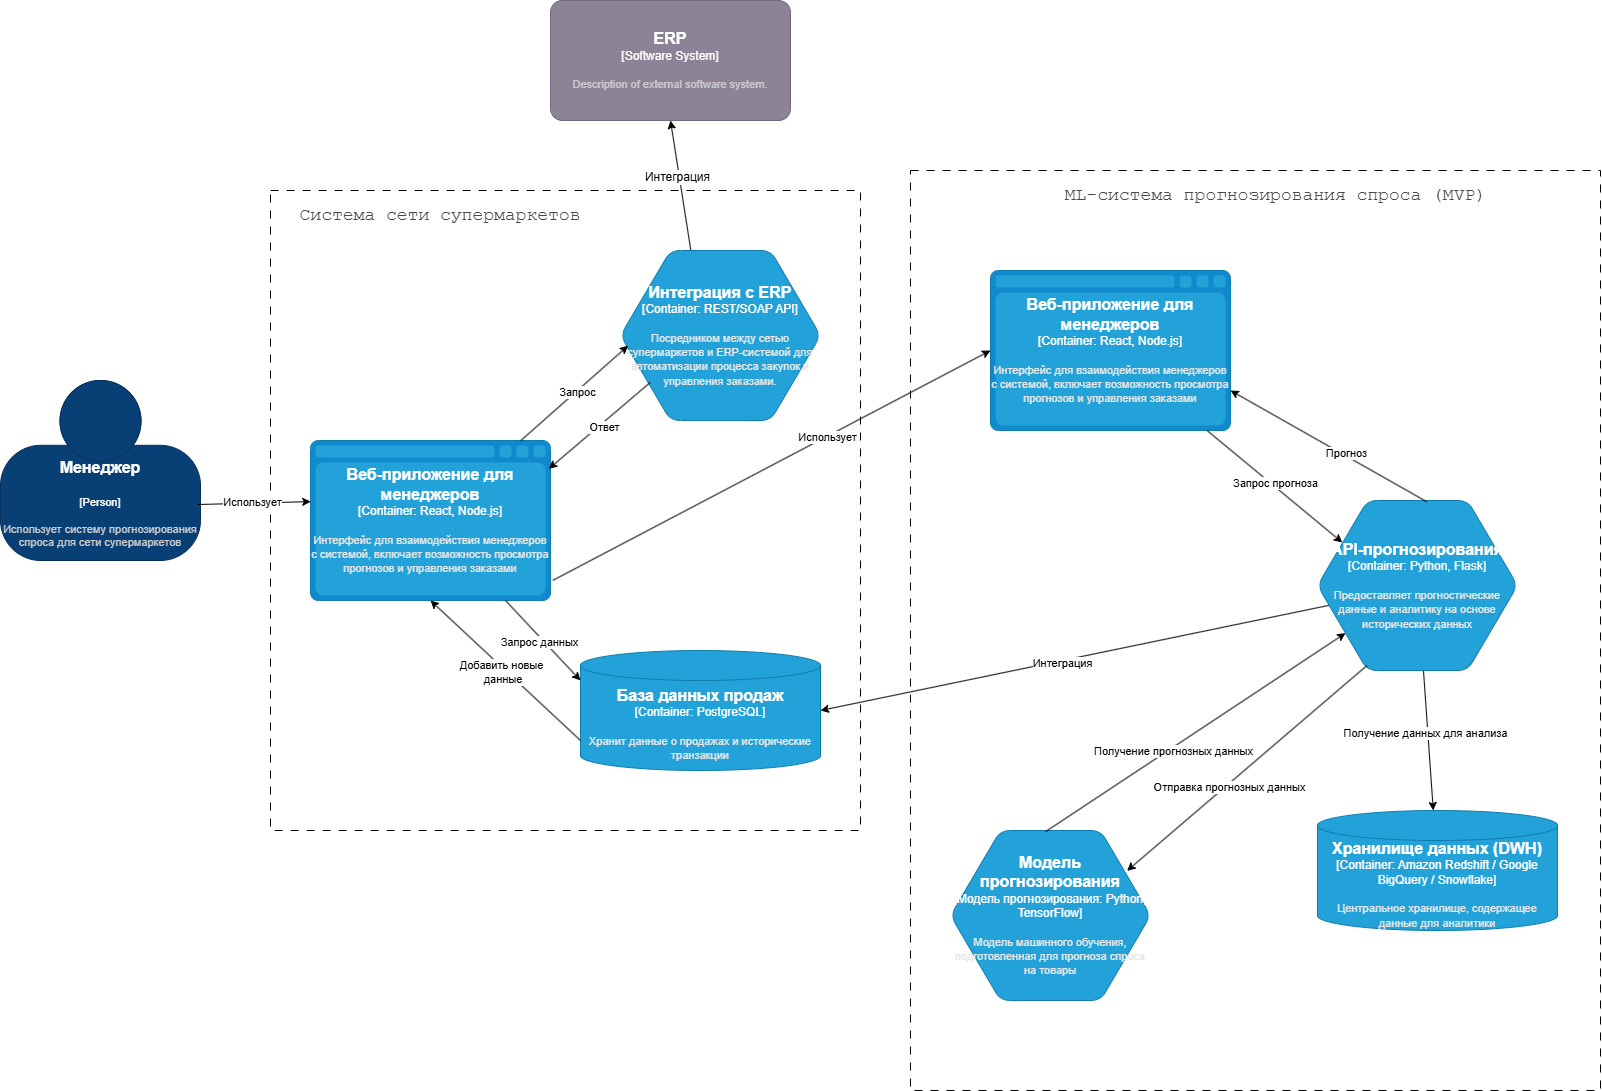

The diagram above was exported from draw.io. Its source (the exported page's mxGraphModel, read from the mxfile embedded in the PNG):
<mxGraphModel dx="3278" dy="1500" grid="1" gridSize="10" guides="1" tooltips="1" connect="1" arrows="1" fold="1" page="1" pageScale="1" pageWidth="827" pageHeight="1169" math="0" shadow="0">
  <root>
    <mxCell id="0" />
    <mxCell id="1" parent="0" />
    <mxCell id="uQfk3cL7nFb4hRk8q1l6-1" value="" style="rounded=0;whiteSpace=wrap;html=1;fillColor=none;dashed=1;dashPattern=8 8;" parent="1" vertex="1">
      <mxGeometry x="-460" y="460" width="590" height="640" as="geometry" />
    </mxCell>
    <mxCell id="nXDHKwW5hl-wcLfCPmSL-1" value="" style="rounded=0;whiteSpace=wrap;html=1;fillColor=none;dashed=1;dashPattern=8 8;" parent="1" vertex="1">
      <mxGeometry x="180" y="440" width="690" height="920" as="geometry" />
    </mxCell>
    <mxCell id="nXDHKwW5hl-wcLfCPmSL-2" value="&lt;pre style=&quot;font-family: Menlo, &amp;quot;Roboto Mono&amp;quot;, &amp;quot;Courier New&amp;quot;, Courier, monospace, Inter, sans-serif; overflow: auto; padding: 9.144px 13.716px; text-wrap-mode: wrap; word-break: break-all; color: rgb(73, 73, 73); text-align: start; margin-top: 0px !important; margin-bottom: 0px !important;&quot;&gt; ML-система прогнозирования спроса (MVP)&lt;/pre&gt;" style="text;html=1;align=center;verticalAlign=middle;whiteSpace=wrap;rounded=0;fontSize=18;" parent="1" vertex="1">
      <mxGeometry x="300" y="450" width="480" height="30" as="geometry" />
    </mxCell>
    <object placeholders="1" c4Name="Менеджер&#10;&#10;" c4Type="Person" c4Description="Использует систему прогнозирования спроса для сети супермаркетов" label="&lt;font style=&quot;font-size: 16px&quot;&gt;&lt;b&gt;%c4Name%&lt;/b&gt;&lt;/font&gt;&lt;div&gt;[%c4Type%]&lt;/div&gt;&lt;br&gt;&lt;div&gt;&lt;font style=&quot;font-size: 11px&quot;&gt;&lt;font color=&quot;#cccccc&quot;&gt;%c4Description%&lt;/font&gt;&lt;/div&gt;" id="Vst3MEwfkeYRN5DfotGs-1">
      <mxCell style="html=1;fontSize=11;dashed=0;whiteSpace=wrap;fillColor=#083F75;strokeColor=#06315C;fontColor=#ffffff;shape=mxgraph.c4.person2;align=center;metaEdit=1;points=[[0.5,0,0],[1,0.5,0],[1,0.75,0],[0.75,1,0],[0.5,1,0],[0.25,1,0],[0,0.75,0],[0,0.5,0]];resizable=0;" parent="1" vertex="1">
        <mxGeometry x="-730" y="650" width="200" height="180" as="geometry" />
      </mxCell>
    </object>
    <object placeholders="1" c4Name="ERP" c4Type="Software System" c4Description="Description of external software system." label="&lt;font style=&quot;font-size: 16px&quot;&gt;&lt;b&gt;%c4Name%&lt;/b&gt;&lt;/font&gt;&lt;div&gt;[%c4Type%]&lt;/div&gt;&lt;br&gt;&lt;div&gt;&lt;font style=&quot;font-size: 11px&quot;&gt;&lt;font color=&quot;#cccccc&quot;&gt;%c4Description%&lt;/font&gt;&lt;/div&gt;" id="Vst3MEwfkeYRN5DfotGs-2">
      <mxCell style="rounded=1;whiteSpace=wrap;html=1;labelBackgroundColor=none;fillColor=#8C8496;fontColor=#ffffff;align=center;arcSize=10;strokeColor=#736782;metaEdit=1;resizable=0;points=[[0.25,0,0],[0.5,0,0],[0.75,0,0],[1,0.25,0],[1,0.5,0],[1,0.75,0],[0.75,1,0],[0.5,1,0],[0.25,1,0],[0,0.75,0],[0,0.5,0],[0,0.25,0]];" parent="1" vertex="1">
        <mxGeometry x="-180" y="270" width="240" height="120" as="geometry" />
      </mxCell>
    </object>
    <object placeholders="1" c4Name="База данных продаж&#10;" c4Type="Container" c4Technology="PostgreSQL" c4Description="Хранит данные о продажах и исторические транзакции" label="&lt;font style=&quot;font-size: 16px&quot;&gt;&lt;b&gt;%c4Name%&lt;/b&gt;&lt;/font&gt;&lt;div&gt;[%c4Type%:&amp;nbsp;%c4Technology%]&lt;/div&gt;&lt;br&gt;&lt;div&gt;&lt;font style=&quot;font-size: 11px&quot;&gt;&lt;font color=&quot;#E6E6E6&quot;&gt;%c4Description%&lt;/font&gt;&lt;/div&gt;" id="Vst3MEwfkeYRN5DfotGs-3">
      <mxCell style="shape=cylinder3;size=15;whiteSpace=wrap;html=1;boundedLbl=1;rounded=0;labelBackgroundColor=none;fillColor=#23A2D9;fontSize=12;fontColor=#ffffff;align=center;strokeColor=#0E7DAD;metaEdit=1;points=[[0.5,0,0],[1,0.25,0],[1,0.5,0],[1,0.75,0],[0.5,1,0],[0,0.75,0],[0,0.5,0],[0,0.25,0]];resizable=0;" parent="1" vertex="1">
        <mxGeometry x="-150" y="920" width="240" height="120" as="geometry" />
      </mxCell>
    </object>
    <mxCell id="Vst3MEwfkeYRN5DfotGs-5" style="rounded=0;orthogonalLoop=1;jettySize=auto;html=1;entryX=0.001;entryY=0.382;entryDx=0;entryDy=0;exitX=0.984;exitY=0.689;exitDx=0;exitDy=0;exitPerimeter=0;entryPerimeter=0;" parent="1" source="Vst3MEwfkeYRN5DfotGs-1" target="uQfk3cL7nFb4hRk8q1l6-3" edge="1">
      <mxGeometry relative="1" as="geometry">
        <mxPoint x="-50" y="331.92615384615374" as="sourcePoint" />
        <mxPoint x="-210" y="620" as="targetPoint" />
      </mxGeometry>
    </mxCell>
    <mxCell id="Vst3MEwfkeYRN5DfotGs-6" value="Использует" style="edgeLabel;html=1;align=center;verticalAlign=middle;resizable=0;points=[];" parent="Vst3MEwfkeYRN5DfotGs-5" vertex="1" connectable="0">
      <mxGeometry x="0.2488" relative="1" as="geometry">
        <mxPoint x="-17" y="-1" as="offset" />
      </mxGeometry>
    </mxCell>
    <mxCell id="Vst3MEwfkeYRN5DfotGs-7" style="edgeStyle=none;rounded=0;orthogonalLoop=1;jettySize=auto;html=1;startArrow=classic;startFill=1;endArrow=none;entryX=0.352;entryY=0.002;entryDx=0;entryDy=0;entryPerimeter=0;exitX=0.5;exitY=1;exitDx=0;exitDy=0;exitPerimeter=0;" parent="1" source="Vst3MEwfkeYRN5DfotGs-2" target="uQfk3cL7nFb4hRk8q1l6-4" edge="1">
      <mxGeometry relative="1" as="geometry">
        <mxPoint x="-90" y="560" as="targetPoint" />
        <mxPoint x="-70" y="400" as="sourcePoint" />
      </mxGeometry>
    </mxCell>
    <mxCell id="oFDZowwOT3ZWc85NHWca-2" value="&lt;span style=&quot;font-size: 12px;&quot;&gt;Интеграция&lt;/span&gt;" style="edgeLabel;html=1;align=center;verticalAlign=middle;resizable=0;points=[];labelBackgroundColor=#FFFFFF;" parent="Vst3MEwfkeYRN5DfotGs-7" vertex="1" connectable="0">
      <mxGeometry x="-0.1574" y="-3" relative="1" as="geometry">
        <mxPoint as="offset" />
      </mxGeometry>
    </mxCell>
    <mxCell id="Vst3MEwfkeYRN5DfotGs-8" style="edgeStyle=none;rounded=0;orthogonalLoop=1;jettySize=auto;html=1;entryX=0.077;entryY=0.612;entryDx=0;entryDy=0;entryPerimeter=0;endArrow=none;endFill=1;startArrow=classic;startFill=1;exitX=1;exitY=0.5;exitDx=0;exitDy=0;exitPerimeter=0;" parent="1" source="Vst3MEwfkeYRN5DfotGs-3" target="__DvJAF3iKDl4bBVdGD9-16" edge="1">
      <mxGeometry relative="1" as="geometry">
        <mxPoint x="751.2000000000003" y="895.7" as="targetPoint" />
        <mxPoint x="30" y="814.2949358059914" as="sourcePoint" />
      </mxGeometry>
    </mxCell>
    <mxCell id="Vst3MEwfkeYRN5DfotGs-9" value="Интеграция" style="edgeLabel;html=1;align=center;verticalAlign=middle;resizable=0;points=[];" parent="Vst3MEwfkeYRN5DfotGs-8" vertex="1" connectable="0">
      <mxGeometry x="-0.0623" y="-2" relative="1" as="geometry">
        <mxPoint as="offset" />
      </mxGeometry>
    </mxCell>
    <object placeholders="1" c4Name="Хранилище данных (DWH)" c4Type="Container" c4Technology="Amazon Redshift / Google BigQuery / Snowflake" c4Description="Центральное хранилище, содержащее данные для аналитики" label="&lt;font style=&quot;font-size: 16px&quot;&gt;&lt;b&gt;%c4Name%&lt;/b&gt;&lt;/font&gt;&lt;div&gt;[%c4Type%:&amp;nbsp;%c4Technology%]&lt;/div&gt;&lt;br&gt;&lt;div&gt;&lt;font style=&quot;font-size: 11px&quot;&gt;&lt;font color=&quot;#E6E6E6&quot;&gt;%c4Description%&lt;/font&gt;&lt;/div&gt;" id="__DvJAF3iKDl4bBVdGD9-10">
      <mxCell style="shape=cylinder3;size=15;whiteSpace=wrap;html=1;boundedLbl=1;rounded=0;labelBackgroundColor=none;fillColor=#23A2D9;fontSize=12;fontColor=#ffffff;align=center;strokeColor=#0E7DAD;metaEdit=1;points=[[0.5,0,0],[1,0.25,0],[1,0.5,0],[1,0.75,0],[0.5,1,0],[0,0.75,0],[0,0.5,0],[0,0.25,0]];resizable=0;" parent="1" vertex="1">
        <mxGeometry x="587" y="1080" width="240" height="120" as="geometry" />
      </mxCell>
    </object>
    <object placeholders="1" c4Name="Веб-приложение для менеджеров" c4Type="Container" c4Technology="React, Node.js" c4Description="Интерфейс для взаимодействия менеджеров с системой, включает возможность просмотра прогнозов и управления заказами" label="&lt;font style=&quot;font-size: 16px&quot;&gt;&lt;b&gt;%c4Name%&lt;/b&gt;&lt;/font&gt;&lt;div&gt;[%c4Type%:&amp;nbsp;%c4Technology%]&lt;/div&gt;&lt;br&gt;&lt;div&gt;&lt;font style=&quot;font-size: 11px&quot;&gt;&lt;font color=&quot;#E6E6E6&quot;&gt;%c4Description%&lt;/font&gt;&lt;/div&gt;" id="__DvJAF3iKDl4bBVdGD9-11">
      <mxCell style="shape=mxgraph.c4.webBrowserContainer2;whiteSpace=wrap;html=1;boundedLbl=1;rounded=0;labelBackgroundColor=none;strokeColor=#118ACD;fillColor=#23A2D9;strokeColor=#118ACD;strokeColor2=#0E7DAD;fontSize=12;fontColor=#ffffff;align=center;metaEdit=1;points=[[0.5,0,0],[1,0.25,0],[1,0.5,0],[1,0.75,0],[0.5,1,0],[0,0.75,0],[0,0.5,0],[0,0.25,0]];resizable=0;" parent="1" vertex="1">
        <mxGeometry x="260" y="540" width="240" height="160" as="geometry" />
      </mxCell>
    </object>
    <mxCell id="__DvJAF3iKDl4bBVdGD9-19" style="edgeStyle=none;rounded=0;orthogonalLoop=1;jettySize=auto;html=1;" parent="1" source="__DvJAF3iKDl4bBVdGD9-16" target="__DvJAF3iKDl4bBVdGD9-10" edge="1">
      <mxGeometry relative="1" as="geometry" />
    </mxCell>
    <mxCell id="__DvJAF3iKDl4bBVdGD9-20" value="Получение данных для анализа" style="edgeLabel;html=1;align=center;verticalAlign=middle;resizable=0;points=[];" parent="__DvJAF3iKDl4bBVdGD9-19" vertex="1" connectable="0">
      <mxGeometry x="-0.1094" y="-3" relative="1" as="geometry">
        <mxPoint as="offset" />
      </mxGeometry>
    </mxCell>
    <object placeholders="1" c4Name="API-прогнозирования" c4Type="Container" c4Technology="Python, Flask" c4Description=" Предоставляет прогностические данные и аналитику на основе исторических данных" label="&lt;font style=&quot;font-size: 16px&quot;&gt;&lt;b&gt;%c4Name%&lt;/b&gt;&lt;/font&gt;&lt;div&gt;[%c4Type%:&amp;nbsp;%c4Technology%]&lt;/div&gt;&lt;br&gt;&lt;div&gt;&lt;font style=&quot;font-size: 11px&quot;&gt;&lt;font color=&quot;#E6E6E6&quot;&gt;%c4Description%&lt;/font&gt;&lt;/div&gt;" id="__DvJAF3iKDl4bBVdGD9-16">
      <mxCell style="shape=hexagon;size=50;perimeter=hexagonPerimeter2;whiteSpace=wrap;html=1;fixedSize=1;rounded=1;labelBackgroundColor=none;fillColor=#23A2D9;fontSize=12;fontColor=#ffffff;align=center;strokeColor=#0E7DAD;metaEdit=1;points=[[0.5,0,0],[1,0.25,0],[1,0.5,0],[1,0.75,0],[0.5,1,0],[0,0.75,0],[0,0.5,0],[0,0.25,0]];resizable=0;" parent="1" vertex="1">
        <mxGeometry x="587" y="770" width="200" height="170" as="geometry" />
      </mxCell>
    </object>
    <object placeholders="1" c4Name="Модель прогнозирования" c4Type="Модель прогнозирования" c4Technology="Python, TensorFlow" c4Description="Модель машинного обучения, подготовленная для прогноза спроса на товары" label="&lt;font style=&quot;font-size: 16px&quot;&gt;&lt;b&gt;%c4Name%&lt;/b&gt;&lt;/font&gt;&lt;div&gt;[%c4Type%:&amp;nbsp;%c4Technology%]&lt;/div&gt;&lt;br&gt;&lt;div&gt;&lt;font style=&quot;font-size: 11px&quot;&gt;&lt;font color=&quot;#E6E6E6&quot;&gt;%c4Description%&lt;/font&gt;&lt;/div&gt;" id="__DvJAF3iKDl4bBVdGD9-18">
      <mxCell style="shape=hexagon;size=50;perimeter=hexagonPerimeter2;whiteSpace=wrap;html=1;fixedSize=1;rounded=1;labelBackgroundColor=none;fillColor=#23A2D9;fontSize=12;fontColor=#ffffff;align=center;strokeColor=#0E7DAD;metaEdit=1;points=[[0.5,0,0],[1,0.25,0],[1,0.5,0],[1,0.75,0],[0.5,1,0],[0,0.75,0],[0,0.5,0],[0,0.25,0]];resizable=0;" parent="1" vertex="1">
        <mxGeometry x="220" y="1100" width="200" height="170" as="geometry" />
      </mxCell>
    </object>
    <mxCell id="__DvJAF3iKDl4bBVdGD9-21" style="edgeStyle=none;rounded=0;orthogonalLoop=1;jettySize=auto;html=1;entryX=0.124;entryY=0.247;entryDx=0;entryDy=0;entryPerimeter=0;" parent="1" source="__DvJAF3iKDl4bBVdGD9-11" target="__DvJAF3iKDl4bBVdGD9-16" edge="1">
      <mxGeometry relative="1" as="geometry" />
    </mxCell>
    <mxCell id="__DvJAF3iKDl4bBVdGD9-22" value="Запрос прогноза" style="edgeLabel;html=1;align=center;verticalAlign=middle;resizable=0;points=[];" parent="__DvJAF3iKDl4bBVdGD9-21" vertex="1" connectable="0">
      <mxGeometry x="-0.0275" y="3" relative="1" as="geometry">
        <mxPoint as="offset" />
      </mxGeometry>
    </mxCell>
    <mxCell id="__DvJAF3iKDl4bBVdGD9-23" style="edgeStyle=none;rounded=0;orthogonalLoop=1;jettySize=auto;html=1;entryX=0.475;entryY=0.007;entryDx=0;entryDy=0;entryPerimeter=0;startArrow=classic;startFill=1;endArrow=none;" parent="1" source="__DvJAF3iKDl4bBVdGD9-16" target="__DvJAF3iKDl4bBVdGD9-18" edge="1">
      <mxGeometry relative="1" as="geometry" />
    </mxCell>
    <mxCell id="__DvJAF3iKDl4bBVdGD9-24" value="Получение прогнозных данных" style="edgeLabel;html=1;align=center;verticalAlign=middle;resizable=0;points=[];" parent="__DvJAF3iKDl4bBVdGD9-23" vertex="1" connectable="0">
      <mxGeometry x="0.16" y="2" relative="1" as="geometry">
        <mxPoint as="offset" />
      </mxGeometry>
    </mxCell>
    <mxCell id="__DvJAF3iKDl4bBVdGD9-25" style="edgeStyle=none;rounded=0;orthogonalLoop=1;jettySize=auto;html=1;entryX=0.883;entryY=0.237;entryDx=0;entryDy=0;entryPerimeter=0;exitX=0.246;exitY=0.972;exitDx=0;exitDy=0;exitPerimeter=0;" parent="1" source="__DvJAF3iKDl4bBVdGD9-16" target="__DvJAF3iKDl4bBVdGD9-18" edge="1">
      <mxGeometry relative="1" as="geometry">
        <mxPoint x="528" y="985" as="sourcePoint" />
        <mxPoint x="360" y="1129" as="targetPoint" />
      </mxGeometry>
    </mxCell>
    <mxCell id="__DvJAF3iKDl4bBVdGD9-26" value="Отправка прогнозных данных" style="edgeLabel;html=1;align=center;verticalAlign=middle;resizable=0;points=[];" parent="__DvJAF3iKDl4bBVdGD9-25" vertex="1" connectable="0">
      <mxGeometry x="0.16" y="2" relative="1" as="geometry">
        <mxPoint as="offset" />
      </mxGeometry>
    </mxCell>
    <mxCell id="__DvJAF3iKDl4bBVdGD9-27" style="edgeStyle=none;rounded=0;orthogonalLoop=1;jettySize=auto;html=1;exitX=1;exitY=0.75;exitDx=0;exitDy=0;exitPerimeter=0;entryX=0.546;entryY=0.007;entryDx=0;entryDy=0;entryPerimeter=0;startArrow=classic;startFill=1;endArrow=none;" parent="1" source="__DvJAF3iKDl4bBVdGD9-11" target="__DvJAF3iKDl4bBVdGD9-16" edge="1">
      <mxGeometry relative="1" as="geometry" />
    </mxCell>
    <mxCell id="__DvJAF3iKDl4bBVdGD9-28" value="Прогноз" style="edgeLabel;html=1;align=center;verticalAlign=middle;resizable=0;points=[];" parent="__DvJAF3iKDl4bBVdGD9-27" vertex="1" connectable="0">
      <mxGeometry x="0.1577" y="3" relative="1" as="geometry">
        <mxPoint as="offset" />
      </mxGeometry>
    </mxCell>
    <mxCell id="KkhwmyKrxb3ZCHth7-Ck-1" style="rounded=0;orthogonalLoop=1;jettySize=auto;html=1;entryX=0;entryY=0.5;entryDx=0;entryDy=0;entryPerimeter=0;exitX=1.01;exitY=0.874;exitDx=0;exitDy=0;exitPerimeter=0;" parent="1" source="uQfk3cL7nFb4hRk8q1l6-3" target="__DvJAF3iKDl4bBVdGD9-11" edge="1">
      <mxGeometry relative="1" as="geometry">
        <mxPoint x="30" y="620" as="sourcePoint" />
        <mxPoint x="120" y="760" as="targetPoint" />
        <Array as="points" />
      </mxGeometry>
    </mxCell>
    <mxCell id="KkhwmyKrxb3ZCHth7-Ck-2" value="Использует" style="edgeLabel;html=1;align=center;verticalAlign=middle;resizable=0;points=[];" parent="KkhwmyKrxb3ZCHth7-Ck-1" connectable="0" vertex="1">
      <mxGeometry x="0.2488" relative="1" as="geometry">
        <mxPoint as="offset" />
      </mxGeometry>
    </mxCell>
    <mxCell id="uQfk3cL7nFb4hRk8q1l6-2" value="&lt;pre style=&quot;font-family: Menlo, &amp;quot;Roboto Mono&amp;quot;, &amp;quot;Courier New&amp;quot;, Courier, monospace, Inter, sans-serif; overflow: auto; padding: 9.144px 13.716px; text-wrap-mode: wrap; word-break: break-all; color: rgb(73, 73, 73); text-align: start; margin-top: 0px !important; margin-bottom: 0px !important;&quot;&gt;Система сети супермаркетов&lt;/pre&gt;" style="text;html=1;align=center;verticalAlign=middle;whiteSpace=wrap;rounded=0;fontSize=18;" parent="1" vertex="1">
      <mxGeometry x="-530" y="470" width="480" height="30" as="geometry" />
    </mxCell>
    <object placeholders="1" c4Name="Веб-приложение для менеджеров" c4Type="Container" c4Technology="React, Node.js" c4Description="Интерфейс для взаимодействия менеджеров с системой, включает возможность просмотра прогнозов и управления заказами" label="&lt;font style=&quot;font-size: 16px&quot;&gt;&lt;b&gt;%c4Name%&lt;/b&gt;&lt;/font&gt;&lt;div&gt;[%c4Type%:&amp;nbsp;%c4Technology%]&lt;/div&gt;&lt;br&gt;&lt;div&gt;&lt;font style=&quot;font-size: 11px&quot;&gt;&lt;font color=&quot;#E6E6E6&quot;&gt;%c4Description%&lt;/font&gt;&lt;/div&gt;" id="uQfk3cL7nFb4hRk8q1l6-3">
      <mxCell style="shape=mxgraph.c4.webBrowserContainer2;whiteSpace=wrap;html=1;boundedLbl=1;rounded=0;labelBackgroundColor=none;strokeColor=#118ACD;fillColor=#23A2D9;strokeColor=#118ACD;strokeColor2=#0E7DAD;fontSize=12;fontColor=#ffffff;align=center;metaEdit=1;points=[[0.5,0,0],[1,0.25,0],[1,0.5,0],[1,0.75,0],[0.5,1,0],[0,0.75,0],[0,0.5,0],[0,0.25,0]];resizable=0;" parent="1" vertex="1">
        <mxGeometry x="-420" y="710" width="240" height="160" as="geometry" />
      </mxCell>
    </object>
    <object placeholders="1" c4Name="Интеграция с ERP" c4Type="Container" c4Technology="REST/SOAP API" c4Description=" Посредником между сетью супермаркетов и ERP-системой для автоматизации процесса закупок и управления заказами." label="&lt;font style=&quot;font-size: 16px&quot;&gt;&lt;b&gt;%c4Name%&lt;/b&gt;&lt;/font&gt;&lt;div&gt;[%c4Type%:&amp;nbsp;%c4Technology%]&lt;/div&gt;&lt;br&gt;&lt;div&gt;&lt;font style=&quot;font-size: 11px&quot;&gt;&lt;font color=&quot;#E6E6E6&quot;&gt;%c4Description%&lt;/font&gt;&lt;/div&gt;" id="uQfk3cL7nFb4hRk8q1l6-4">
      <mxCell style="shape=hexagon;size=50;perimeter=hexagonPerimeter2;whiteSpace=wrap;html=1;fixedSize=1;rounded=1;labelBackgroundColor=none;fillColor=#23A2D9;fontSize=12;fontColor=#ffffff;align=center;strokeColor=#0E7DAD;metaEdit=1;points=[[0.5,0,0],[1,0.25,0],[1,0.5,0],[1,0.75,0],[0.5,1,0],[0,0.75,0],[0,0.5,0],[0,0.25,0]];resizable=0;" parent="1" vertex="1">
        <mxGeometry x="-110" y="520" width="200" height="170" as="geometry" />
      </mxCell>
    </object>
    <mxCell id="uQfk3cL7nFb4hRk8q1l6-5" style="edgeStyle=none;rounded=0;orthogonalLoop=1;jettySize=auto;html=1;entryX=0.038;entryY=0.56;entryDx=0;entryDy=0;entryPerimeter=0;" parent="1" source="uQfk3cL7nFb4hRk8q1l6-3" target="uQfk3cL7nFb4hRk8q1l6-4" edge="1">
      <mxGeometry relative="1" as="geometry" />
    </mxCell>
    <mxCell id="uQfk3cL7nFb4hRk8q1l6-6" value="Запрос" style="edgeLabel;html=1;align=center;verticalAlign=middle;resizable=0;points=[];" parent="uQfk3cL7nFb4hRk8q1l6-5" connectable="0" vertex="1">
      <mxGeometry x="0.0525" relative="1" as="geometry">
        <mxPoint as="offset" />
      </mxGeometry>
    </mxCell>
    <mxCell id="uQfk3cL7nFb4hRk8q1l6-7" style="edgeStyle=none;rounded=0;orthogonalLoop=1;jettySize=auto;html=1;entryX=0.149;entryY=0.776;entryDx=0;entryDy=0;entryPerimeter=0;endArrow=none;startFill=1;startArrow=classic;exitX=0.993;exitY=0.177;exitDx=0;exitDy=0;exitPerimeter=0;" parent="1" source="uQfk3cL7nFb4hRk8q1l6-3" target="uQfk3cL7nFb4hRk8q1l6-4" edge="1">
      <mxGeometry relative="1" as="geometry" />
    </mxCell>
    <mxCell id="uQfk3cL7nFb4hRk8q1l6-8" value="Ответ" style="edgeLabel;html=1;align=center;verticalAlign=middle;resizable=0;points=[];" parent="uQfk3cL7nFb4hRk8q1l6-7" connectable="0" vertex="1">
      <mxGeometry x="0.024" y="-4" relative="1" as="geometry">
        <mxPoint as="offset" />
      </mxGeometry>
    </mxCell>
    <mxCell id="uQfk3cL7nFb4hRk8q1l6-9" style="edgeStyle=none;rounded=0;orthogonalLoop=1;jettySize=auto;html=1;entryX=0;entryY=0.25;entryDx=0;entryDy=0;entryPerimeter=0;" parent="1" source="uQfk3cL7nFb4hRk8q1l6-3" target="Vst3MEwfkeYRN5DfotGs-3" edge="1">
      <mxGeometry relative="1" as="geometry" />
    </mxCell>
    <mxCell id="uQfk3cL7nFb4hRk8q1l6-10" value="Запрос данных" style="edgeLabel;html=1;align=center;verticalAlign=middle;resizable=0;points=[];" parent="uQfk3cL7nFb4hRk8q1l6-9" connectable="0" vertex="1">
      <mxGeometry x="-0.0332" y="-4" relative="1" as="geometry">
        <mxPoint as="offset" />
      </mxGeometry>
    </mxCell>
    <mxCell id="uQfk3cL7nFb4hRk8q1l6-11" style="edgeStyle=none;rounded=0;orthogonalLoop=1;jettySize=auto;html=1;entryX=0;entryY=0.75;entryDx=0;entryDy=0;entryPerimeter=0;endArrow=none;startFill=1;startArrow=classic;exitX=0.5;exitY=1;exitDx=0;exitDy=0;exitPerimeter=0;" parent="1" source="uQfk3cL7nFb4hRk8q1l6-3" target="Vst3MEwfkeYRN5DfotGs-3" edge="1">
      <mxGeometry relative="1" as="geometry">
        <mxPoint x="-300" y="720" as="sourcePoint" />
        <mxPoint x="-196" y="889" as="targetPoint" />
      </mxGeometry>
    </mxCell>
    <mxCell id="uQfk3cL7nFb4hRk8q1l6-12" value="Добавить новые&lt;div&gt;&amp;nbsp;данные&lt;/div&gt;" style="edgeLabel;html=1;align=center;verticalAlign=middle;resizable=0;points=[];" parent="uQfk3cL7nFb4hRk8q1l6-11" connectable="0" vertex="1">
      <mxGeometry x="-0.0332" y="-4" relative="1" as="geometry">
        <mxPoint as="offset" />
      </mxGeometry>
    </mxCell>
  </root>
</mxGraphModel>